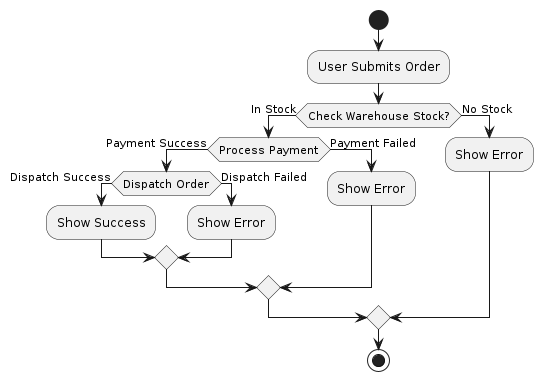

The diagram above was rendered by PlantUML. Its source (embedded in the PNG):
@startuml Activity

start
:User Submits Order;
if (Check Warehouse Stock?) then (In Stock)
    if (Process Payment) then (Payment Success)
        if (Dispatch Order) then (Dispatch Success)
            :Show Success;
        else (Dispatch Failed)
            :Show Error;
        endif
    else (Payment Failed)
        :Show Error;
    endif
else (No Stock)
    :Show Error;
endif

stop

@enduml